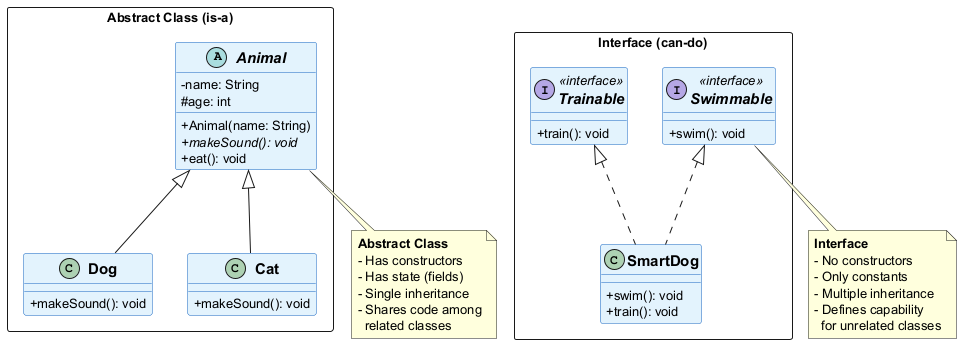

The diagram above was rendered by PlantUML. Its source (embedded in the PNG):
@startuml interface-vs-abstract-class
skinparam backgroundColor white
skinparam shadowing false
skinparam defaultFontSize 13
skinparam classAttributeIconSize 0
skinparam classFontSize 15
skinparam classFontStyle bold
skinparam packageFontSize 16

skinparam interface {
    BackgroundColor #E8F5E9
    BorderColor #2E7D32
}

skinparam class {
    BackgroundColor #E3F2FD
    BorderColor #1565C0
}

skinparam abstract {
    BackgroundColor #FFF3E0
    BorderColor #E65100
}

package "Abstract Class (is-a)" <<Rectangle>> {
    abstract class Animal {
        -name: String
        #age: int
        +Animal(name: String)
        +{abstract} makeSound(): void
        +eat(): void
    }

    class Dog {
        +makeSound(): void
    }

    class Cat {
        +makeSound(): void
    }

    Animal <|-- Dog
    Animal <|-- Cat
}

package "Interface (can-do)" <<Rectangle>> {
    interface Swimmable <<interface>> {
        +swim(): void
    }

    interface Trainable <<interface>> {
        +train(): void
    }

    class SmartDog {
        +swim(): void
        +train(): void
    }

    Swimmable <|.. SmartDog
    Trainable <|.. SmartDog
}

note bottom of Animal
  <b>Abstract Class</b>
  - Has constructors
  - Has state (fields)
  - Single inheritance
  - Shares code among
    related classes
end note

note bottom of Swimmable
  <b>Interface</b>
  - No constructors
  - Only constants
  - Multiple inheritance
  - Defines capability
    for unrelated classes
end note
@enduml